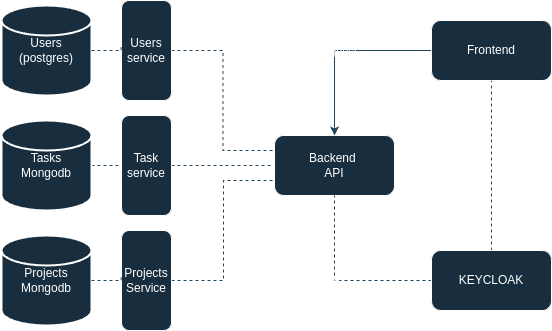

The diagram above was exported from draw.io. Its source (the exported page's mxGraphModel, read from the mxfile embedded in the PNG):
<mxGraphModel dx="1223" dy="658" grid="1" gridSize="10" guides="1" tooltips="1" connect="1" arrows="1" fold="1" page="1" pageScale="1" pageWidth="827" pageHeight="1169" math="0" shadow="0" adaptiveColors="none">
  <root>
    <mxCell id="WIyWlLk6GJQsqaUBKTNV-0" />
    <mxCell id="WIyWlLk6GJQsqaUBKTNV-1" parent="WIyWlLk6GJQsqaUBKTNV-0" />
    <mxCell id="nOska3pzGF-sbTt4fzO2-0" value="Users&lt;br&gt;(postgres)" style="strokeWidth=2;html=1;shape=mxgraph.flowchart.database;whiteSpace=wrap;labelBackgroundColor=none;fillColor=#182E3E;strokeColor=#FFFFFF;fontColor=#FFFFFF;" parent="WIyWlLk6GJQsqaUBKTNV-1" vertex="1">
      <mxGeometry x="80" y="225" width="90" height="90" as="geometry" />
    </mxCell>
    <mxCell id="nOska3pzGF-sbTt4fzO2-25" style="edgeStyle=orthogonalEdgeStyle;rounded=0;orthogonalLoop=1;jettySize=auto;html=1;exitX=1;exitY=0.5;exitDx=0;exitDy=0;exitPerimeter=0;entryX=0;entryY=0.5;entryDx=0;entryDy=0;dashed=1;endArrow=none;startFill=0;labelBackgroundColor=none;fontColor=default;strokeColor=#23445D;" parent="WIyWlLk6GJQsqaUBKTNV-1" source="nOska3pzGF-sbTt4fzO2-1" target="nOska3pzGF-sbTt4fzO2-5" edge="1">
      <mxGeometry relative="1" as="geometry" />
    </mxCell>
    <mxCell id="nOska3pzGF-sbTt4fzO2-1" value="Tasks&lt;div&gt;Mongodb&lt;/div&gt;" style="strokeWidth=2;html=1;shape=mxgraph.flowchart.database;whiteSpace=wrap;labelBackgroundColor=none;fillColor=#182E3E;strokeColor=#FFFFFF;fontColor=#FFFFFF;" parent="WIyWlLk6GJQsqaUBKTNV-1" vertex="1">
      <mxGeometry x="80" y="340" width="90" height="90" as="geometry" />
    </mxCell>
    <mxCell id="nOska3pzGF-sbTt4fzO2-2" value="Projects&lt;div&gt;Mongodb&lt;/div&gt;" style="strokeWidth=2;html=1;shape=mxgraph.flowchart.database;whiteSpace=wrap;labelBackgroundColor=none;fillColor=#182E3E;strokeColor=#FFFFFF;fontColor=#FFFFFF;" parent="WIyWlLk6GJQsqaUBKTNV-1" vertex="1">
      <mxGeometry x="80" y="455" width="90" height="90" as="geometry" />
    </mxCell>
    <mxCell id="nOska3pzGF-sbTt4fzO2-28" style="edgeStyle=orthogonalEdgeStyle;rounded=0;orthogonalLoop=1;jettySize=auto;html=1;exitX=1;exitY=0.5;exitDx=0;exitDy=0;entryX=0;entryY=0.75;entryDx=0;entryDy=0;dashed=1;endArrow=none;startFill=0;labelBackgroundColor=none;fontColor=default;strokeColor=#23445D;" parent="WIyWlLk6GJQsqaUBKTNV-1" source="nOska3pzGF-sbTt4fzO2-3" target="nOska3pzGF-sbTt4fzO2-16" edge="1">
      <mxGeometry relative="1" as="geometry">
        <Array as="points">
          <mxPoint x="302" y="500" />
          <mxPoint x="302" y="400" />
        </Array>
      </mxGeometry>
    </mxCell>
    <mxCell id="nOska3pzGF-sbTt4fzO2-3" value="Projects Service" style="rounded=1;whiteSpace=wrap;html=1;labelBackgroundColor=none;fillColor=#182E3E;strokeColor=#FFFFFF;fontColor=#FFFFFF;" parent="WIyWlLk6GJQsqaUBKTNV-1" vertex="1">
      <mxGeometry x="200" y="450" width="50" height="100" as="geometry" />
    </mxCell>
    <mxCell id="nOska3pzGF-sbTt4fzO2-17" style="edgeStyle=orthogonalEdgeStyle;rounded=0;orthogonalLoop=1;jettySize=auto;html=1;exitX=1;exitY=0.5;exitDx=0;exitDy=0;entryX=1;entryY=0.5;entryDx=0;entryDy=0;labelBackgroundColor=none;fontColor=default;strokeColor=#23445D;" parent="WIyWlLk6GJQsqaUBKTNV-1" source="nOska3pzGF-sbTt4fzO2-4" target="nOska3pzGF-sbTt4fzO2-4" edge="1">
      <mxGeometry relative="1" as="geometry" />
    </mxCell>
    <mxCell id="nOska3pzGF-sbTt4fzO2-27" style="edgeStyle=orthogonalEdgeStyle;rounded=0;orthogonalLoop=1;jettySize=auto;html=1;entryX=0;entryY=0.25;entryDx=0;entryDy=0;dashed=1;endArrow=none;startFill=0;labelBackgroundColor=none;fontColor=default;strokeColor=#23445D;" parent="WIyWlLk6GJQsqaUBKTNV-1" source="nOska3pzGF-sbTt4fzO2-4" target="nOska3pzGF-sbTt4fzO2-16" edge="1">
      <mxGeometry relative="1" as="geometry" />
    </mxCell>
    <mxCell id="nOska3pzGF-sbTt4fzO2-4" value="&lt;span style=&quot;font-weight: normal;&quot;&gt;Users service&lt;/span&gt;" style="rounded=1;whiteSpace=wrap;html=1;fontStyle=1;labelBackgroundColor=none;fillColor=#182E3E;strokeColor=#FFFFFF;fontColor=#FFFFFF;" parent="WIyWlLk6GJQsqaUBKTNV-1" vertex="1">
      <mxGeometry x="200" y="220" width="50" height="100" as="geometry" />
    </mxCell>
    <mxCell id="nOska3pzGF-sbTt4fzO2-29" style="edgeStyle=orthogonalEdgeStyle;rounded=0;orthogonalLoop=1;jettySize=auto;html=1;dashed=1;endArrow=none;startFill=0;labelBackgroundColor=none;fontColor=default;strokeColor=#23445D;" parent="WIyWlLk6GJQsqaUBKTNV-1" source="nOska3pzGF-sbTt4fzO2-5" edge="1">
      <mxGeometry relative="1" as="geometry">
        <mxPoint x="350" y="385" as="targetPoint" />
      </mxGeometry>
    </mxCell>
    <mxCell id="nOska3pzGF-sbTt4fzO2-5" value="Task&lt;div&gt;service&lt;/div&gt;" style="rounded=1;whiteSpace=wrap;html=1;labelBackgroundColor=none;fillColor=#182E3E;strokeColor=#FFFFFF;fontColor=#FFFFFF;" parent="WIyWlLk6GJQsqaUBKTNV-1" vertex="1">
      <mxGeometry x="200" y="335" width="50" height="100" as="geometry" />
    </mxCell>
    <mxCell id="nOska3pzGF-sbTt4fzO2-16" value="Backend&amp;nbsp;&lt;div&gt;API&lt;/div&gt;" style="rounded=1;whiteSpace=wrap;html=1;labelBackgroundColor=none;fillColor=#182E3E;strokeColor=#FFFFFF;fontColor=#FFFFFF;" parent="WIyWlLk6GJQsqaUBKTNV-1" vertex="1">
      <mxGeometry x="353" y="355" width="120" height="60" as="geometry" />
    </mxCell>
    <mxCell id="nOska3pzGF-sbTt4fzO2-24" style="edgeStyle=orthogonalEdgeStyle;rounded=0;orthogonalLoop=1;jettySize=auto;html=1;exitX=1;exitY=0.5;exitDx=0;exitDy=0;exitPerimeter=0;entryX=-0.009;entryY=0.445;entryDx=0;entryDy=0;entryPerimeter=0;dashed=1;endArrow=none;startFill=0;labelBackgroundColor=none;fontColor=default;strokeColor=#23445D;" parent="WIyWlLk6GJQsqaUBKTNV-1" source="nOska3pzGF-sbTt4fzO2-0" target="nOska3pzGF-sbTt4fzO2-4" edge="1">
      <mxGeometry relative="1" as="geometry" />
    </mxCell>
    <mxCell id="nOska3pzGF-sbTt4fzO2-26" style="edgeStyle=orthogonalEdgeStyle;rounded=0;orthogonalLoop=1;jettySize=auto;html=1;exitX=1;exitY=0.5;exitDx=0;exitDy=0;exitPerimeter=0;entryX=-0.007;entryY=0.454;entryDx=0;entryDy=0;entryPerimeter=0;dashed=1;endArrow=none;startFill=0;labelBackgroundColor=none;fontColor=default;strokeColor=#23445D;" parent="WIyWlLk6GJQsqaUBKTNV-1" source="nOska3pzGF-sbTt4fzO2-2" target="nOska3pzGF-sbTt4fzO2-3" edge="1">
      <mxGeometry relative="1" as="geometry" />
    </mxCell>
    <mxCell id="nOska3pzGF-sbTt4fzO2-34" style="edgeStyle=orthogonalEdgeStyle;rounded=0;orthogonalLoop=1;jettySize=auto;html=1;entryX=0.5;entryY=0;entryDx=0;entryDy=0;labelBackgroundColor=none;fontColor=default;strokeColor=#23445D;" parent="WIyWlLk6GJQsqaUBKTNV-1" source="nOska3pzGF-sbTt4fzO2-31" target="nOska3pzGF-sbTt4fzO2-16" edge="1">
      <mxGeometry relative="1" as="geometry" />
    </mxCell>
    <mxCell id="nOska3pzGF-sbTt4fzO2-38" value="Request" style="edgeLabel;html=1;align=center;verticalAlign=middle;resizable=0;points=[];labelBackgroundColor=none;fontColor=#FFFFFF;" parent="nOska3pzGF-sbTt4fzO2-34" vertex="1" connectable="0">
      <mxGeometry x="-0.629" y="-2" relative="1" as="geometry">
        <mxPoint x="-62" y="2" as="offset" />
      </mxGeometry>
    </mxCell>
    <mxCell id="nOska3pzGF-sbTt4fzO2-31" value="Frontend" style="rounded=1;whiteSpace=wrap;html=1;labelBackgroundColor=none;fillColor=#182E3E;strokeColor=#FFFFFF;fontColor=#FFFFFF;" parent="WIyWlLk6GJQsqaUBKTNV-1" vertex="1">
      <mxGeometry x="510" y="240" width="120" height="60" as="geometry" />
    </mxCell>
    <mxCell id="nOska3pzGF-sbTt4fzO2-36" style="edgeStyle=orthogonalEdgeStyle;rounded=0;orthogonalLoop=1;jettySize=auto;html=1;entryX=0.5;entryY=1;entryDx=0;entryDy=0;endArrow=none;startFill=0;dashed=1;labelBackgroundColor=none;fontColor=default;strokeColor=#23445D;" parent="WIyWlLk6GJQsqaUBKTNV-1" source="nOska3pzGF-sbTt4fzO2-32" target="nOska3pzGF-sbTt4fzO2-16" edge="1">
      <mxGeometry relative="1" as="geometry" />
    </mxCell>
    <mxCell id="nOska3pzGF-sbTt4fzO2-40" value="JWT" style="edgeLabel;html=1;align=center;verticalAlign=middle;resizable=0;points=[];labelBackgroundColor=none;fontColor=#FFFFFF;" parent="nOska3pzGF-sbTt4fzO2-36" vertex="1" connectable="0">
      <mxGeometry x="-0.09" y="-1" relative="1" as="geometry">
        <mxPoint x="-14" y="1" as="offset" />
      </mxGeometry>
    </mxCell>
    <mxCell id="nOska3pzGF-sbTt4fzO2-37" style="edgeStyle=orthogonalEdgeStyle;rounded=0;orthogonalLoop=1;jettySize=auto;html=1;exitX=0.5;exitY=0;exitDx=0;exitDy=0;entryX=0.5;entryY=1;entryDx=0;entryDy=0;endArrow=none;startFill=0;dashed=1;labelBackgroundColor=none;fontColor=default;strokeColor=#23445D;" parent="WIyWlLk6GJQsqaUBKTNV-1" source="nOska3pzGF-sbTt4fzO2-32" target="nOska3pzGF-sbTt4fzO2-31" edge="1">
      <mxGeometry relative="1" as="geometry" />
    </mxCell>
    <mxCell id="nOska3pzGF-sbTt4fzO2-39" value="Authenticate" style="edgeLabel;html=1;align=center;verticalAlign=middle;resizable=0;points=[];labelBackgroundColor=none;fontColor=#FFFFFF;" parent="nOska3pzGF-sbTt4fzO2-37" vertex="1" connectable="0">
      <mxGeometry x="0.0796" y="-1" relative="1" as="geometry">
        <mxPoint as="offset" />
      </mxGeometry>
    </mxCell>
    <mxCell id="nOska3pzGF-sbTt4fzO2-32" value="KEYCLOAK" style="rounded=1;whiteSpace=wrap;html=1;labelBackgroundColor=none;fillColor=#182E3E;strokeColor=#FFFFFF;fontColor=#FFFFFF;" parent="WIyWlLk6GJQsqaUBKTNV-1" vertex="1">
      <mxGeometry x="510" y="470" width="120" height="60" as="geometry" />
    </mxCell>
  </root>
</mxGraphModel>